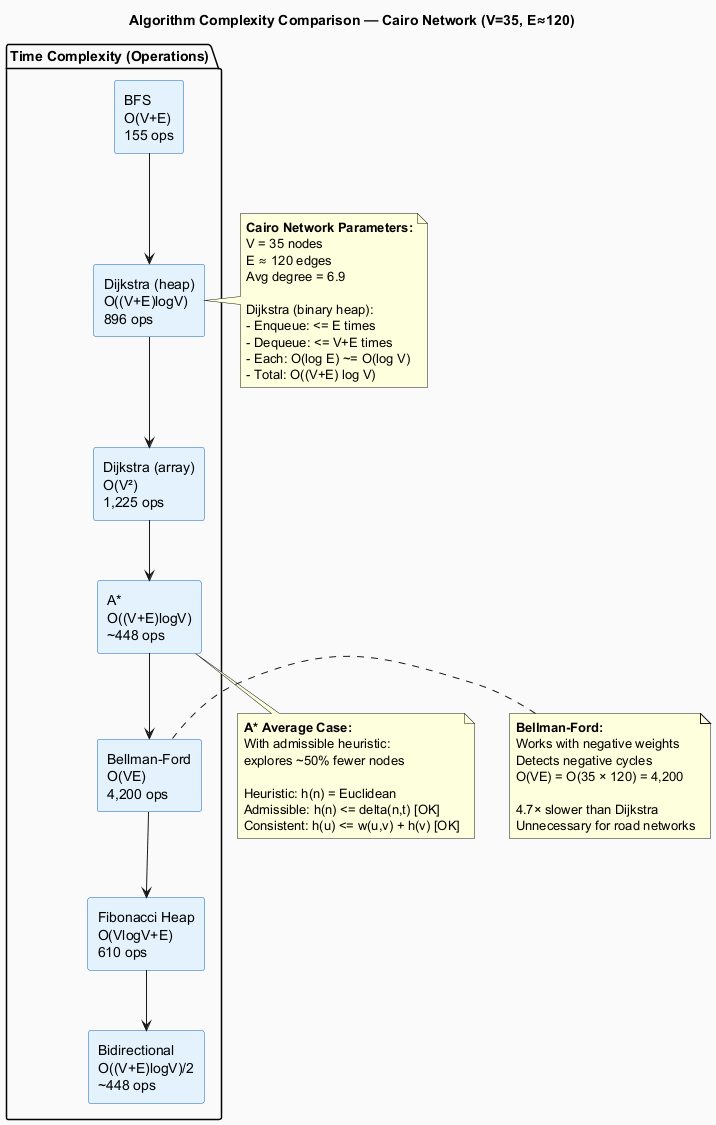

The diagram above was rendered by PlantUML. Its source (embedded in the PNG):
@startuml ComplexityComparison
skinparam backgroundColor #FAFAFA
skinparam bar {
    BackgroundColor #E3F2FD
    BorderColor #1565C0
}
skinparam rectangle {
    BackgroundColor #E3F2FD
    BorderColor #1565C0
}

title Algorithm Complexity Comparison — Cairo Network (V=35, E≈120)

package "Time Complexity (Operations)" {
    rectangle "BFS\nO(V+E)\n155 ops" as BFS
    rectangle "Dijkstra (heap)\nO((V+E)logV)\n896 ops" as DIJK
    rectangle "Dijkstra (array)\nO(V²)\n1,225 ops" as DIJK_ARR
    rectangle "A*\nO((V+E)logV)\n~448 ops" as ASTAR
    rectangle "Bellman-Ford\nO(VE)\n4,200 ops" as BF
    rectangle "Fibonacci Heap\nO(VlogV+E)\n610 ops" as FIB
    rectangle "Bidirectional\nO((V+E)logV)/2\n~448 ops" as BIDIR
}

note right of DIJK
  **Cairo Network Parameters:**
  V = 35 nodes
  E ≈ 120 edges
  Avg degree = 6.9
  
  Dijkstra (binary heap):
  - Enqueue: <= E times
  - Dequeue: <= V+E times
  - Each: O(log E) ~= O(log V)
  - Total: O((V+E) log V)
end note

note bottom of ASTAR
  **A* Average Case:**
  With admissible heuristic:
  explores ~50% fewer nodes
  
  Heuristic: h(n) = Euclidean
  Admissible: h(n) <= delta(n,t) [OK]
  Consistent: h(u) <= w(u,v) + h(v) [OK]
end note

note left of BF
  **Bellman-Ford:**
  Works with negative weights
  Detects negative cycles
  O(VE) = O(35 × 120) = 4,200
  
  4.7× slower than Dijkstra
  Unnecessary for road networks
end note

BFS --> DIJK
DIJK --> DIJK_ARR
DIJK_ARR --> ASTAR
ASTAR --> BF
BF --> FIB
FIB --> BIDIR

@enduml